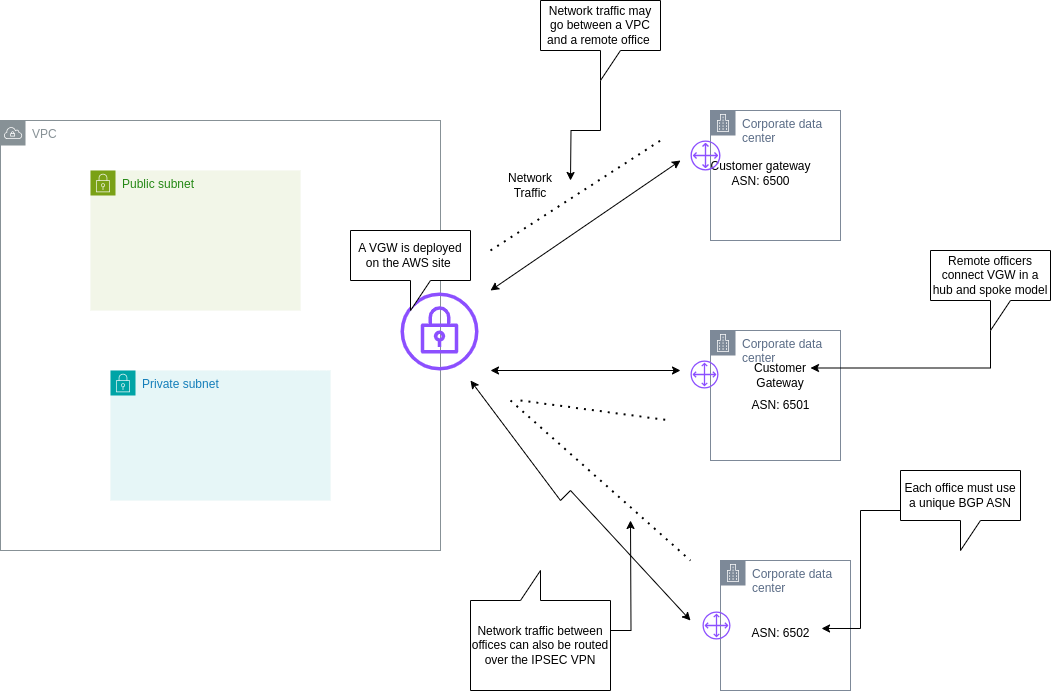

The diagram above was exported from draw.io. Its source (the exported page's mxGraphModel, read from the mxfile embedded in the PNG):
<mxGraphModel dx="1434" dy="766" grid="1" gridSize="10" guides="1" tooltips="1" connect="1" arrows="1" fold="1" page="1" pageScale="1" pageWidth="850" pageHeight="1100" math="0" shadow="0">
  <root>
    <mxCell id="0" />
    <mxCell id="1" parent="0" />
    <mxCell id="2mDLDXr1gdfcTgkarukZ-1" value="VPC" style="sketch=0;outlineConnect=0;gradientColor=none;html=1;whiteSpace=wrap;fontSize=12;fontStyle=0;shape=mxgraph.aws4.group;grIcon=mxgraph.aws4.group_vpc;strokeColor=#879196;fillColor=none;verticalAlign=top;align=left;spacingLeft=30;fontColor=#879196;dashed=0;" vertex="1" parent="1">
      <mxGeometry x="120" y="280" width="440" height="430" as="geometry" />
    </mxCell>
    <mxCell id="2mDLDXr1gdfcTgkarukZ-2" value="Public subnet" style="points=[[0,0],[0.25,0],[0.5,0],[0.75,0],[1,0],[1,0.25],[1,0.5],[1,0.75],[1,1],[0.75,1],[0.5,1],[0.25,1],[0,1],[0,0.75],[0,0.5],[0,0.25]];outlineConnect=0;gradientColor=none;html=1;whiteSpace=wrap;fontSize=12;fontStyle=0;container=1;pointerEvents=0;collapsible=0;recursiveResize=0;shape=mxgraph.aws4.group;grIcon=mxgraph.aws4.group_security_group;grStroke=0;strokeColor=#7AA116;fillColor=#F2F6E8;verticalAlign=top;align=left;spacingLeft=30;fontColor=#248814;dashed=0;" vertex="1" parent="1">
      <mxGeometry x="210" y="330" width="210" height="140" as="geometry" />
    </mxCell>
    <mxCell id="2mDLDXr1gdfcTgkarukZ-3" value="Private subnet" style="points=[[0,0],[0.25,0],[0.5,0],[0.75,0],[1,0],[1,0.25],[1,0.5],[1,0.75],[1,1],[0.75,1],[0.5,1],[0.25,1],[0,1],[0,0.75],[0,0.5],[0,0.25]];outlineConnect=0;gradientColor=none;html=1;whiteSpace=wrap;fontSize=12;fontStyle=0;container=1;pointerEvents=0;collapsible=0;recursiveResize=0;shape=mxgraph.aws4.group;grIcon=mxgraph.aws4.group_security_group;grStroke=0;strokeColor=#00A4A6;fillColor=#E6F6F7;verticalAlign=top;align=left;spacingLeft=30;fontColor=#147EBA;dashed=0;" vertex="1" parent="1">
      <mxGeometry x="230" y="530" width="220" height="130" as="geometry" />
    </mxCell>
    <mxCell id="2mDLDXr1gdfcTgkarukZ-4" value="" style="sketch=0;outlineConnect=0;fontColor=#232F3E;gradientColor=none;fillColor=#8C4FFF;strokeColor=none;dashed=0;verticalLabelPosition=bottom;verticalAlign=top;align=center;html=1;fontSize=12;fontStyle=0;aspect=fixed;pointerEvents=1;shape=mxgraph.aws4.vpn_gateway;" vertex="1" parent="1">
      <mxGeometry x="520" y="452" width="78" height="78" as="geometry" />
    </mxCell>
    <mxCell id="2mDLDXr1gdfcTgkarukZ-5" value="Corporate data center" style="points=[[0,0],[0.25,0],[0.5,0],[0.75,0],[1,0],[1,0.25],[1,0.5],[1,0.75],[1,1],[0.75,1],[0.5,1],[0.25,1],[0,1],[0,0.75],[0,0.5],[0,0.25]];outlineConnect=0;gradientColor=none;html=1;whiteSpace=wrap;fontSize=12;fontStyle=0;container=1;pointerEvents=0;collapsible=0;recursiveResize=0;shape=mxgraph.aws4.group;grIcon=mxgraph.aws4.group_corporate_data_center;strokeColor=#7D8998;fillColor=none;verticalAlign=top;align=left;spacingLeft=30;fontColor=#5A6C86;dashed=0;" vertex="1" parent="1">
      <mxGeometry x="830" y="270" width="130" height="130" as="geometry" />
    </mxCell>
    <mxCell id="2mDLDXr1gdfcTgkarukZ-6" value="Corporate data center" style="points=[[0,0],[0.25,0],[0.5,0],[0.75,0],[1,0],[1,0.25],[1,0.5],[1,0.75],[1,1],[0.75,1],[0.5,1],[0.25,1],[0,1],[0,0.75],[0,0.5],[0,0.25]];outlineConnect=0;gradientColor=none;html=1;whiteSpace=wrap;fontSize=12;fontStyle=0;container=1;pointerEvents=0;collapsible=0;recursiveResize=0;shape=mxgraph.aws4.group;grIcon=mxgraph.aws4.group_corporate_data_center;strokeColor=#7D8998;fillColor=none;verticalAlign=top;align=left;spacingLeft=30;fontColor=#5A6C86;dashed=0;" vertex="1" parent="1">
      <mxGeometry x="830" y="490" width="130" height="130" as="geometry" />
    </mxCell>
    <mxCell id="2mDLDXr1gdfcTgkarukZ-23" value="Customer Gateway" style="text;html=1;strokeColor=none;fillColor=none;align=center;verticalAlign=middle;whiteSpace=wrap;rounded=0;" vertex="1" parent="2mDLDXr1gdfcTgkarukZ-6">
      <mxGeometry x="40" y="30" width="60" height="30" as="geometry" />
    </mxCell>
    <mxCell id="2mDLDXr1gdfcTgkarukZ-17" value="ASN: 6501" style="text;html=1;align=center;verticalAlign=middle;resizable=0;points=[];autosize=1;strokeColor=none;fillColor=none;" vertex="1" parent="2mDLDXr1gdfcTgkarukZ-6">
      <mxGeometry x="30" y="60" width="80" height="30" as="geometry" />
    </mxCell>
    <mxCell id="2mDLDXr1gdfcTgkarukZ-7" value="Corporate data center" style="points=[[0,0],[0.25,0],[0.5,0],[0.75,0],[1,0],[1,0.25],[1,0.5],[1,0.75],[1,1],[0.75,1],[0.5,1],[0.25,1],[0,1],[0,0.75],[0,0.5],[0,0.25]];outlineConnect=0;gradientColor=none;html=1;whiteSpace=wrap;fontSize=12;fontStyle=0;container=1;pointerEvents=0;collapsible=0;recursiveResize=0;shape=mxgraph.aws4.group;grIcon=mxgraph.aws4.group_corporate_data_center;strokeColor=#7D8998;fillColor=none;verticalAlign=top;align=left;spacingLeft=30;fontColor=#5A6C86;dashed=0;" vertex="1" parent="1">
      <mxGeometry x="840" y="720" width="130" height="130" as="geometry" />
    </mxCell>
    <mxCell id="2mDLDXr1gdfcTgkarukZ-28" value="" style="sketch=0;outlineConnect=0;fontColor=#232F3E;gradientColor=none;fillColor=#8C4FFF;strokeColor=none;dashed=0;verticalLabelPosition=bottom;verticalAlign=top;align=center;html=1;fontSize=12;fontStyle=0;aspect=fixed;pointerEvents=1;shape=mxgraph.aws4.customer_gateway;" vertex="1" parent="2mDLDXr1gdfcTgkarukZ-7">
      <mxGeometry x="-18" y="51" width="28" height="28" as="geometry" />
    </mxCell>
    <mxCell id="2mDLDXr1gdfcTgkarukZ-9" value="" style="endArrow=classic;startArrow=classic;html=1;rounded=0;" edge="1" parent="1">
      <mxGeometry width="50" height="50" relative="1" as="geometry">
        <mxPoint x="610" y="530" as="sourcePoint" />
        <mxPoint x="800" y="530" as="targetPoint" />
      </mxGeometry>
    </mxCell>
    <mxCell id="2mDLDXr1gdfcTgkarukZ-12" value="" style="endArrow=classic;startArrow=classic;html=1;rounded=0;" edge="1" parent="1">
      <mxGeometry width="50" height="50" relative="1" as="geometry">
        <mxPoint x="610" y="450" as="sourcePoint" />
        <mxPoint x="800" y="320" as="targetPoint" />
      </mxGeometry>
    </mxCell>
    <mxCell id="2mDLDXr1gdfcTgkarukZ-15" value="" style="endArrow=classic;startArrow=classic;html=1;rounded=0;" edge="1" parent="1">
      <mxGeometry width="50" height="50" relative="1" as="geometry">
        <mxPoint x="590" y="540" as="sourcePoint" />
        <mxPoint x="810" y="780" as="targetPoint" />
        <Array as="points">
          <mxPoint x="680" y="660" />
          <mxPoint x="690" y="650" />
        </Array>
      </mxGeometry>
    </mxCell>
    <mxCell id="2mDLDXr1gdfcTgkarukZ-16" value="Customer gateway&lt;br&gt;ASN: 6500" style="text;html=1;align=center;verticalAlign=middle;resizable=0;points=[];autosize=1;strokeColor=none;fillColor=none;" vertex="1" parent="1">
      <mxGeometry x="820" y="313" width="120" height="40" as="geometry" />
    </mxCell>
    <mxCell id="2mDLDXr1gdfcTgkarukZ-18" value="ASN: 6502" style="text;html=1;align=center;verticalAlign=middle;resizable=0;points=[];autosize=1;strokeColor=none;fillColor=none;" vertex="1" parent="1">
      <mxGeometry x="860" y="778" width="80" height="30" as="geometry" />
    </mxCell>
    <mxCell id="2mDLDXr1gdfcTgkarukZ-19" value="Each office must use a unique BGP ASN" style="shape=callout;whiteSpace=wrap;html=1;perimeter=calloutPerimeter;" vertex="1" parent="1">
      <mxGeometry x="1020" y="630" width="120" height="80" as="geometry" />
    </mxCell>
    <mxCell id="2mDLDXr1gdfcTgkarukZ-20" style="edgeStyle=orthogonalEdgeStyle;rounded=0;orthogonalLoop=1;jettySize=auto;html=1;entryX=1.013;entryY=0.333;entryDx=0;entryDy=0;entryPerimeter=0;" edge="1" parent="1" source="2mDLDXr1gdfcTgkarukZ-19" target="2mDLDXr1gdfcTgkarukZ-18">
      <mxGeometry relative="1" as="geometry" />
    </mxCell>
    <mxCell id="2mDLDXr1gdfcTgkarukZ-24" style="edgeStyle=orthogonalEdgeStyle;rounded=0;orthogonalLoop=1;jettySize=auto;html=1;exitX=0;exitY=0;exitDx=60;exitDy=80;exitPerimeter=0;entryX=1;entryY=0.25;entryDx=0;entryDy=0;" edge="1" parent="1" source="2mDLDXr1gdfcTgkarukZ-21" target="2mDLDXr1gdfcTgkarukZ-23">
      <mxGeometry relative="1" as="geometry" />
    </mxCell>
    <mxCell id="2mDLDXr1gdfcTgkarukZ-21" value="Remote officers connect VGW in a hub and spoke model" style="shape=callout;whiteSpace=wrap;html=1;perimeter=calloutPerimeter;" vertex="1" parent="1">
      <mxGeometry x="1050" y="410" width="120" height="80" as="geometry" />
    </mxCell>
    <mxCell id="2mDLDXr1gdfcTgkarukZ-25" value="" style="sketch=0;outlineConnect=0;fontColor=#232F3E;gradientColor=none;fillColor=#8C4FFF;strokeColor=none;dashed=0;verticalLabelPosition=bottom;verticalAlign=top;align=center;html=1;fontSize=12;fontStyle=0;aspect=fixed;pointerEvents=1;shape=mxgraph.aws4.customer_gateway;" vertex="1" parent="1">
      <mxGeometry x="810" y="300" width="30" height="30" as="geometry" />
    </mxCell>
    <mxCell id="2mDLDXr1gdfcTgkarukZ-26" value="" style="sketch=0;outlineConnect=0;fontColor=#232F3E;gradientColor=none;fillColor=#8C4FFF;strokeColor=none;dashed=0;verticalLabelPosition=bottom;verticalAlign=top;align=center;html=1;fontSize=12;fontStyle=0;aspect=fixed;pointerEvents=1;shape=mxgraph.aws4.customer_gateway;" vertex="1" parent="1">
      <mxGeometry x="810" y="520" width="28" height="28" as="geometry" />
    </mxCell>
    <mxCell id="2mDLDXr1gdfcTgkarukZ-29" value="" style="endArrow=none;dashed=1;html=1;dashPattern=1 3;strokeWidth=2;rounded=0;" edge="1" parent="1">
      <mxGeometry width="50" height="50" relative="1" as="geometry">
        <mxPoint x="610" y="410" as="sourcePoint" />
        <mxPoint x="780" y="300" as="targetPoint" />
      </mxGeometry>
    </mxCell>
    <mxCell id="2mDLDXr1gdfcTgkarukZ-30" value="" style="endArrow=none;dashed=1;html=1;dashPattern=1 3;strokeWidth=2;rounded=0;" edge="1" parent="1">
      <mxGeometry width="50" height="50" relative="1" as="geometry">
        <mxPoint x="630" y="560" as="sourcePoint" />
        <mxPoint x="810" y="720" as="targetPoint" />
      </mxGeometry>
    </mxCell>
    <mxCell id="2mDLDXr1gdfcTgkarukZ-32" value="" style="endArrow=none;dashed=1;html=1;dashPattern=1 3;strokeWidth=2;rounded=0;" edge="1" parent="1">
      <mxGeometry width="50" height="50" relative="1" as="geometry">
        <mxPoint x="640" y="560" as="sourcePoint" />
        <mxPoint x="790" y="580" as="targetPoint" />
      </mxGeometry>
    </mxCell>
    <mxCell id="2mDLDXr1gdfcTgkarukZ-34" style="edgeStyle=orthogonalEdgeStyle;rounded=0;orthogonalLoop=1;jettySize=auto;html=1;" edge="1" parent="1" source="2mDLDXr1gdfcTgkarukZ-33">
      <mxGeometry relative="1" as="geometry">
        <mxPoint x="750" y="680" as="targetPoint" />
      </mxGeometry>
    </mxCell>
    <mxCell id="2mDLDXr1gdfcTgkarukZ-33" value="Network traffic between offices can also be routed over the IPSEC VPN" style="shape=callout;whiteSpace=wrap;html=1;perimeter=calloutPerimeter;direction=west;" vertex="1" parent="1">
      <mxGeometry x="590" y="730" width="140" height="120" as="geometry" />
    </mxCell>
    <mxCell id="2mDLDXr1gdfcTgkarukZ-35" value="A VGW is deployed on the AWS site&amp;nbsp;" style="shape=callout;whiteSpace=wrap;html=1;perimeter=calloutPerimeter;" vertex="1" parent="1">
      <mxGeometry x="470" y="390" width="120" height="80" as="geometry" />
    </mxCell>
    <mxCell id="2mDLDXr1gdfcTgkarukZ-38" style="edgeStyle=orthogonalEdgeStyle;rounded=0;orthogonalLoop=1;jettySize=auto;html=1;exitX=0;exitY=0;exitDx=60;exitDy=80;exitPerimeter=0;" edge="1" parent="1" source="2mDLDXr1gdfcTgkarukZ-36">
      <mxGeometry relative="1" as="geometry">
        <mxPoint x="690" y="340" as="targetPoint" />
      </mxGeometry>
    </mxCell>
    <mxCell id="2mDLDXr1gdfcTgkarukZ-36" value="Network traffic may go between a VPC and a remote office&amp;nbsp;" style="shape=callout;whiteSpace=wrap;html=1;perimeter=calloutPerimeter;" vertex="1" parent="1">
      <mxGeometry x="660" y="160" width="120" height="80" as="geometry" />
    </mxCell>
    <mxCell id="2mDLDXr1gdfcTgkarukZ-37" value="Network Traffic" style="text;html=1;strokeColor=none;fillColor=none;align=center;verticalAlign=middle;whiteSpace=wrap;rounded=0;" vertex="1" parent="1">
      <mxGeometry x="620" y="330" width="60" height="30" as="geometry" />
    </mxCell>
  </root>
</mxGraphModel>